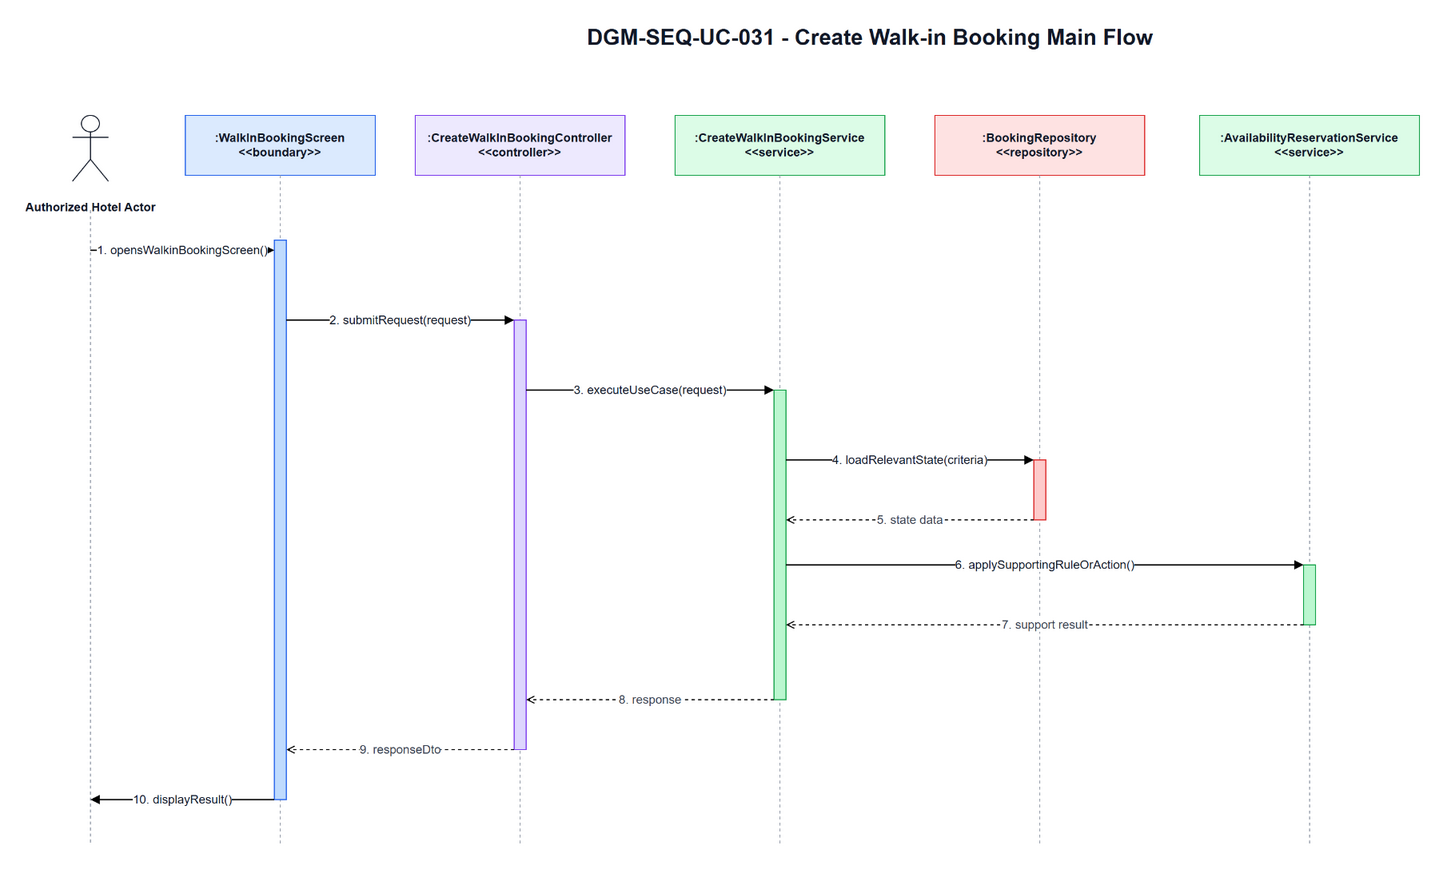

The diagram above was exported from draw.io. Its source (the exported page's mxGraphModel, read from the mxfile embedded in the PNG):
<mxGraphModel dx="1700" dy="920" grid="1" gridSize="10" guides="1" tooltips="1" connect="1" arrows="1" fold="1" page="1" pageScale="1" pageWidth="1700" pageHeight="920" math="0" shadow="0">
  <root>
    <mxCell id="0" />
    <mxCell id="1" parent="0" />
    <mxCell id="title" parent="1" value="DGM-SEQ-UC-031 - Create Walk-in Booking Main Flow" style="text;html=1;strokeColor=none;fillColor=none;align=center;verticalAlign=middle;fontStyle=1;fontSize=22;fontColor=#111827" vertex="1">
      <mxGeometry x="420" y="25" width="900" height="34" as="geometry" />
    </mxCell>
    <mxCell id="actor-icon" parent="1" style="shape=umlActor;verticalLabelPosition=bottom;verticalAlign=top;html=1;outlineConnect=0;strokeColor=#111827" vertex="1">
      <mxGeometry x="72" y="120" width="36" height="66" as="geometry" />
    </mxCell>
    <mxCell id="actor-label" parent="1" value="Authorized Hotel Actor" style="text;html=1;strokeColor=none;fillColor=none;align=center;verticalAlign=middle;fontStyle=1;fontSize=12;fontColor=#111827" vertex="1">
      <mxGeometry x="20" y="194" width="140" height="36" as="geometry" />
    </mxCell>
    <mxCell id="h0" parent="1" value=":WalkInBookingScreen&lt;br&gt;&amp;lt;&amp;lt;boundary&amp;gt;&amp;gt;" style="rounded=0;whiteSpace=wrap;html=1;fillColor=#DBEAFE;strokeColor=#2563EB;fontSize=12;fontStyle=1;fontColor=#111827" vertex="1">
      <mxGeometry x="185" y="120" width="190" height="60" as="geometry" />
    </mxCell>
    <mxCell id="h1" parent="1" value=":CreateWalkInBookingController&lt;br&gt;&amp;lt;&amp;lt;controller&amp;gt;&amp;gt;" style="rounded=0;whiteSpace=wrap;html=1;fillColor=#EDE9FE;strokeColor=#7C3AED;fontSize=12;fontStyle=1;fontColor=#111827" vertex="1">
      <mxGeometry x="415" y="120" width="210" height="60" as="geometry" />
    </mxCell>
    <mxCell id="h2" parent="1" value=":CreateWalkInBookingService&lt;br&gt;&amp;lt;&amp;lt;service&amp;gt;&amp;gt;" style="rounded=0;whiteSpace=wrap;html=1;fillColor=#DCFCE7;strokeColor=#16A34A;fontSize=12;fontStyle=1;fontColor=#111827" vertex="1">
      <mxGeometry x="675" y="120" width="210" height="60" as="geometry" />
    </mxCell>
    <mxCell id="h3" parent="1" value=":BookingRepository&lt;br&gt;&amp;lt;&amp;lt;repository&amp;gt;&amp;gt;" style="rounded=0;whiteSpace=wrap;html=1;fillColor=#FEE2E2;strokeColor=#DC2626;fontSize=12;fontStyle=1;fontColor=#111827" vertex="1">
      <mxGeometry x="935" y="120" width="210" height="60" as="geometry" />
    </mxCell>
    <mxCell id="h4" parent="1" value=":AvailabilityReservationService&lt;br&gt;&amp;lt;&amp;lt;service&amp;gt;&amp;gt;" style="rounded=0;whiteSpace=wrap;html=1;fillColor=#DCFCE7;strokeColor=#16A34A;fontSize=12;fontStyle=1;fontColor=#111827" vertex="1">
      <mxGeometry x="1200" y="120" width="220" height="60" as="geometry" />
    </mxCell>
    <mxCell id="l-actor" parent="1" style="endArrow=none;html=1;dashed=1;strokeColor=#9CA3AF" edge="1">
      <mxGeometry relative="1" as="geometry">
        <mxPoint x="90" y="215" as="sourcePoint" />
        <mxPoint x="90" y="850" as="targetPoint" />
      </mxGeometry>
    </mxCell>
    <mxCell id="l0" parent="1" style="endArrow=none;html=1;dashed=1;strokeColor=#9CA3AF" edge="1">
      <mxGeometry relative="1" as="geometry">
        <mxPoint x="280" y="180" as="sourcePoint" />
        <mxPoint x="280" y="850" as="targetPoint" />
      </mxGeometry>
    </mxCell>
    <mxCell id="l1" parent="1" style="endArrow=none;html=1;dashed=1;strokeColor=#9CA3AF" edge="1">
      <mxGeometry relative="1" as="geometry">
        <mxPoint x="520" y="180" as="sourcePoint" />
        <mxPoint x="520" y="850" as="targetPoint" />
      </mxGeometry>
    </mxCell>
    <mxCell id="l2" parent="1" style="endArrow=none;html=1;dashed=1;strokeColor=#9CA3AF" edge="1">
      <mxGeometry relative="1" as="geometry">
        <mxPoint x="780" y="180" as="sourcePoint" />
        <mxPoint x="780" y="850" as="targetPoint" />
      </mxGeometry>
    </mxCell>
    <mxCell id="l3" parent="1" style="endArrow=none;html=1;dashed=1;strokeColor=#9CA3AF" edge="1">
      <mxGeometry relative="1" as="geometry">
        <mxPoint x="1040" y="180" as="sourcePoint" />
        <mxPoint x="1040" y="850" as="targetPoint" />
      </mxGeometry>
    </mxCell>
    <mxCell id="l4" parent="1" style="endArrow=none;html=1;dashed=1;strokeColor=#9CA3AF" edge="1">
      <mxGeometry relative="1" as="geometry">
        <mxPoint x="1310" y="180" as="sourcePoint" />
        <mxPoint x="1310" y="850" as="targetPoint" />
      </mxGeometry>
    </mxCell>
    <mxCell id="a-boundary" parent="1" style="rounded=0;whiteSpace=wrap;html=1;fillColor=#BFDBFE;strokeColor=#2563EB" vertex="1">
      <mxGeometry x="274" y="245" width="12" height="560" as="geometry" />
    </mxCell>
    <mxCell id="a-controller" parent="1" style="rounded=0;whiteSpace=wrap;html=1;fillColor=#DDD6FE;strokeColor=#7C3AED" vertex="1">
      <mxGeometry x="514" y="325" width="12" height="430" as="geometry" />
    </mxCell>
    <mxCell id="a-service" parent="1" style="rounded=0;whiteSpace=wrap;html=1;fillColor=#BBF7D0;strokeColor=#16A34A" vertex="1">
      <mxGeometry x="774" y="395" width="12" height="310" as="geometry" />
    </mxCell>
    <mxCell id="a-repo" parent="1" style="rounded=0;whiteSpace=wrap;html=1;fillColor=#FECACA;strokeColor=#DC2626" vertex="1">
      <mxGeometry x="1034" y="465" width="12" height="60" as="geometry" />
    </mxCell>
    <mxCell id="a-support" parent="1" style="rounded=0;whiteSpace=wrap;html=1;fillColor=#BBF7D0;strokeColor=#16A34A" vertex="1">
      <mxGeometry x="1304" y="570" width="12" height="60" as="geometry" />
    </mxCell>
    <mxCell id="m1" parent="1" value="1. opensWalkinBookingScreen()" style="endArrow=block;html=1;rounded=0;strokeWidth=1.3;fontSize=12;fontColor=#111827;labelBackgroundColor=#FFFFFF" edge="1">
      <mxGeometry relative="1" as="geometry">
        <mxPoint x="90" y="255" as="sourcePoint" />
        <mxPoint x="274" y="255" as="targetPoint" />
      </mxGeometry>
    </mxCell>
    <mxCell id="m2" parent="1" value="2. submitRequest(request)" style="endArrow=block;html=1;rounded=0;strokeWidth=1.3;fontSize=12;fontColor=#111827;labelBackgroundColor=#FFFFFF" edge="1">
      <mxGeometry relative="1" as="geometry">
        <mxPoint x="286" y="325" as="sourcePoint" />
        <mxPoint x="514" y="325" as="targetPoint" />
      </mxGeometry>
    </mxCell>
    <mxCell id="m3" parent="1" value="3. executeUseCase(request)" style="endArrow=block;html=1;rounded=0;strokeWidth=1.3;fontSize=12;fontColor=#111827;labelBackgroundColor=#FFFFFF" edge="1">
      <mxGeometry relative="1" as="geometry">
        <mxPoint x="526" y="395" as="sourcePoint" />
        <mxPoint x="774" y="395" as="targetPoint" />
      </mxGeometry>
    </mxCell>
    <mxCell id="m4" parent="1" value="4. loadRelevantState(criteria)" style="endArrow=block;html=1;rounded=0;strokeWidth=1.3;fontSize=12;fontColor=#111827;labelBackgroundColor=#FFFFFF" edge="1">
      <mxGeometry relative="1" as="geometry">
        <mxPoint x="786" y="465" as="sourcePoint" />
        <mxPoint x="1034" y="465" as="targetPoint" />
      </mxGeometry>
    </mxCell>
    <mxCell id="m5" parent="1" value="5. state data" style="endArrow=open;endFill=0;dashed=1;html=1;rounded=0;strokeWidth=1.1;fontSize=12;fontColor=#374151;labelBackgroundColor=#FFFFFF" edge="1">
      <mxGeometry relative="1" as="geometry">
        <mxPoint x="1034" y="525" as="sourcePoint" />
        <mxPoint x="786" y="525" as="targetPoint" />
      </mxGeometry>
    </mxCell>
    <mxCell id="m6" parent="1" value="6. applySupportingRuleOrAction()" style="endArrow=block;html=1;rounded=0;strokeWidth=1.3;fontSize=12;fontColor=#111827;labelBackgroundColor=#FFFFFF" edge="1">
      <mxGeometry relative="1" as="geometry">
        <mxPoint x="786" y="570" as="sourcePoint" />
        <mxPoint x="1304" y="570" as="targetPoint" />
      </mxGeometry>
    </mxCell>
    <mxCell id="m7" parent="1" value="7. support result" style="endArrow=open;endFill=0;dashed=1;html=1;rounded=0;strokeWidth=1.1;fontSize=12;fontColor=#374151;labelBackgroundColor=#FFFFFF" edge="1">
      <mxGeometry relative="1" as="geometry">
        <mxPoint x="1304" y="630" as="sourcePoint" />
        <mxPoint x="786" y="630" as="targetPoint" />
      </mxGeometry>
    </mxCell>
    <mxCell id="m8" parent="1" value="8. response" style="endArrow=open;endFill=0;dashed=1;html=1;rounded=0;strokeWidth=1.1;fontSize=12;fontColor=#374151;labelBackgroundColor=#FFFFFF" edge="1">
      <mxGeometry relative="1" as="geometry">
        <mxPoint x="774" y="705" as="sourcePoint" />
        <mxPoint x="526" y="705" as="targetPoint" />
      </mxGeometry>
    </mxCell>
    <mxCell id="m9" parent="1" value="9. responseDto" style="endArrow=open;endFill=0;dashed=1;html=1;rounded=0;strokeWidth=1.1;fontSize=12;fontColor=#374151;labelBackgroundColor=#FFFFFF" edge="1">
      <mxGeometry relative="1" as="geometry">
        <mxPoint x="514" y="755" as="sourcePoint" />
        <mxPoint x="286" y="755" as="targetPoint" />
      </mxGeometry>
    </mxCell>
    <mxCell id="m10" parent="1" value="10. displayResult()" style="endArrow=block;html=1;rounded=0;strokeWidth=1.3;fontSize=12;fontColor=#111827;labelBackgroundColor=#FFFFFF" edge="1">
      <mxGeometry relative="1" as="geometry">
        <mxPoint x="274" y="805" as="sourcePoint" />
        <mxPoint x="90" y="805" as="targetPoint" />
      </mxGeometry>
    </mxCell>
  </root>
</mxGraphModel>